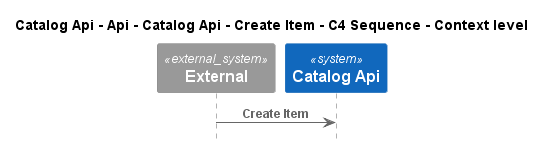

The diagram above was rendered by PlantUML. Its source (embedded in the PNG):
@startuml
!pragma layout smetana
!include ..\..\..\..\..\..\..\..\.c4s\C4_Sequence.puml

title Catalog Api - Api - Catalog Api - Create Item - C4 Sequence - Context level

System_Ext(C4InterFlow.SoftwareSystems.ExternalSystem, "External", "")
System(dotnet.eShop.Architecture.SoftwareSystems.CatalogApi, "Catalog Api", "")

Rel(C4InterFlow.SoftwareSystems.ExternalSystem, dotnet.eShop.Architecture.SoftwareSystems.CatalogApi, "Create Item")


@enduml